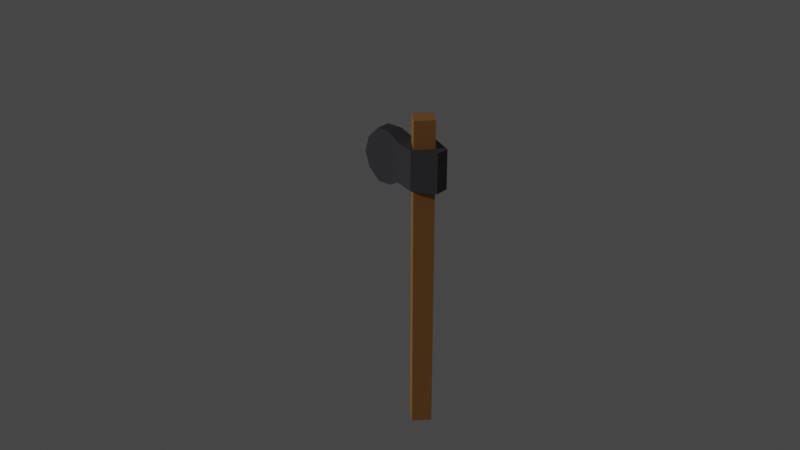 # Source: RPGGame_Items.blend  (saved by Blender 3.0.42; exported with 4.5.12 LTS)
import bpy
from mathutils import Matrix  # noqa: F401  (used for matrix-valued properties, if any)

bpy.ops.wm.read_factory_settings(use_empty=True)
scene = bpy.context.scene
scene.name = 'Scene'

# ---- collections
col_sword = bpy.data.collections.new('sword'); scene.collection.children.link(col_sword)
col_spear = bpy.data.collections.new('spear'); scene.collection.children.link(col_spear)
col_axe = bpy.data.collections.new('axe'); scene.collection.children.link(col_axe)
col_goblin_mace = bpy.data.collections.new('goblin_mace'); scene.collection.children.link(col_goblin_mace)

# ---- materials (node trees are filled in below, after node groups)
mat_wood = bpy.data.materials.new('wood')
mat_wood.use_transparent_shadow = False
mat_steel = bpy.data.materials.new('steel')
mat_steel.use_transparent_shadow = False
mat_steel_polished = bpy.data.materials.new('steel_polished')
mat_steel_polished.use_transparent_shadow = False

# ---- node groups
ng_auto_smooth = bpy.data.node_groups.new('Auto Smooth', 'GeometryNodeTree')
_s = ng_auto_smooth.interface.new_socket(name='Geometry', in_out='OUTPUT', socket_type='NodeSocketGeometry')
_s = ng_auto_smooth.interface.new_socket(name='Geometry', in_out='INPUT', socket_type='NodeSocketGeometry')
_s = ng_auto_smooth.interface.new_socket(name='Angle', in_out='INPUT', socket_type='NodeSocketFloat')
_s.subtype = 'ANGLE'
_s.min_value = 0.0
_s.max_value = 3.142
ng_auto_smooth.is_modifier = True
_N = ng_auto_smooth.nodes; _L = ng_auto_smooth.links
n0 = _N.new('NodeGroupOutput'); n0.name = 'Group Output'; n0.location = (480, -100)
n1 = _N.new('NodeGroupInput'); n1.name = 'Group Input'; n1.location = (-420, -300)
n2 = _N.new('NodeGroupInput'); n2.name = 'Group Input.001'; n2.location = (-60, -100)
n3 = _N.new('GeometryNodeSetShadeSmooth'); n3.name = 'Set Shade Smooth'; n3.location = (120, -100)
n3.domain = 'EDGE'
n4 = _N.new('GeometryNodeSetShadeSmooth'); n4.name = 'Set Shade Smooth.001'; n4.location = (300, -100)
n5 = _N.new('GeometryNodeInputMeshEdgeAngle'); n5.name = 'Edge Angle'; n5.location = (-420, -220)
n6 = _N.new('GeometryNodeInputEdgeSmooth'); n6.name = 'Is Edge Smooth'; n6.location = (-60, -160)
n7 = _N.new('GeometryNodeInputShadeSmooth'); n7.name = 'Is Face Smooth'; n7.location = (-240, -340)
n8 = _N.new('FunctionNodeBooleanMath'); n8.name = 'Boolean Math'; n8.location = (-60, -220)
n9 = _N.new('FunctionNodeCompare'); n9.name = 'Compare'; n9.location = (-240, -180)
n9.operation = 'LESS_EQUAL'
_L.new(n5.outputs[0], n9.inputs[0])
_L.new(n4.outputs[0], n0.inputs[0])
_L.new(n1.outputs[1], n9.inputs[1])
_L.new(n9.outputs[0], n8.inputs[0])
_L.new(n7.outputs[0], n8.inputs[1])
_L.new(n2.outputs[0], n3.inputs[0])
_L.new(n6.outputs[0], n3.inputs[1])
_L.new(n3.outputs[0], n4.inputs[0])
_L.new(n8.outputs[0], n3.inputs[2])
n0.is_active_output = True

# ---- material node trees
mat_wood.use_nodes = True; mat_wood.node_tree.nodes.clear()
_N = mat_wood.node_tree.nodes; _L = mat_wood.node_tree.links
n0 = _N.new('ShaderNodeBsdfPrincipled'); n0.name = 'Principled BSDF'; n0.location = (10, 300)
n0.distribution = 'GGX'
n0.subsurface_method = 'RANDOM_WALK_SKIN'
n0.inputs[0].default_value = (0.402, 0.1845, 0.05127, 1.0)
n0.inputs[2].default_value = 0.8
n0.inputs[3].default_value = 1.45
n0.inputs[27].default_value = (0.0, 0.0, 0.0, 1.0)
n0.inputs[28].default_value = 1.0
n1 = _N.new('ShaderNodeOutputMaterial'); n1.name = 'Material Output'; n1.location = (300, 300)
_L.new(n0.outputs[0], n1.inputs[0])
n1.is_active_output = True
mat_steel.use_nodes = True; mat_steel.node_tree.nodes.clear()
_N = mat_steel.node_tree.nodes; _L = mat_steel.node_tree.links
n0 = _N.new('ShaderNodeBsdfPrincipled'); n0.name = 'Principled BSDF'; n0.location = (10, 300)
n0.distribution = 'GGX'
n0.subsurface_method = 'RANDOM_WALK_SKIN'
n0.inputs[0].default_value = (0.05781, 0.05781, 0.0648, 1.0)
n0.inputs[3].default_value = 1.45
n0.inputs[27].default_value = (0.0, 0.0, 0.0, 1.0)
n0.inputs[28].default_value = 1.0
n1 = _N.new('ShaderNodeOutputMaterial'); n1.name = 'Material Output'; n1.location = (300, 300)
_L.new(n0.outputs[0], n1.inputs[0])
n1.is_active_output = True
mat_steel_polished.use_nodes = True; mat_steel_polished.node_tree.nodes.clear()
_N = mat_steel_polished.node_tree.nodes; _L = mat_steel_polished.node_tree.links
n0 = _N.new('ShaderNodeBsdfPrincipled'); n0.name = 'Principled BSDF'; n0.location = (10, 300)
n0.distribution = 'GGX'
n0.subsurface_method = 'RANDOM_WALK_SKIN'
n0.inputs[0].default_value = (0.5926, 0.5926, 0.5926, 1.0)
n0.inputs[2].default_value = 0.2
n0.inputs[3].default_value = 1.45
n0.inputs[27].default_value = (0.0, 0.0, 0.0, 1.0)
n0.inputs[28].default_value = 1.0
n1 = _N.new('ShaderNodeOutputMaterial'); n1.name = 'Material Output'; n1.location = (300, 300)
_L.new(n0.outputs[0], n1.inputs[0])
n1.is_active_output = True

# ---- world
world_world = bpy.data.worlds.new('World'); scene.world = world_world
world_world.use_nodes = True; world_world.node_tree.nodes.clear()
_N = world_world.node_tree.nodes; _L = world_world.node_tree.links
n0 = _N.new('ShaderNodeOutputWorld'); n0.name = 'World Output'; n0.location = (300, 300)
n1 = _N.new('ShaderNodeBackground'); n1.name = 'Background'; n1.location = (10, 300)
n1.inputs[0].default_value = (0.05088, 0.05088, 0.05088, 1.0)
_L.new(n1.outputs[0], n0.inputs[0])
n0.is_active_output = True
world_world.color = (0.05088, 0.05088, 0.05088)
world_world.use_sun_shadow = False
world_world.sun_shadow_jitter_overblur = 0.0

# ---- lights
light_sun = bpy.data.lights.new('Sun', 'SUN')
light_sun.transmission_factor = 0.0
light_sun.energy = 1.0
light_sun.shadow_soft_size = 0.125

# ---- meshes
me_cube_008 = bpy.data.meshes.new('Cube.008')
me_cube_008.from_pydata([(-1.5, -0.5, -0.5), (-1.5, -0.5, 0.5), (-1.5, 0.5, -0.5), (-1.5, 0.5, 0.5), (-0.5, -0.5, -0.5), (-0.5, -0.5, 0.5), (-0.5, 0.5, -0.5), (-0.5, 0.5, 0.5)], [], [(0, 1, 3, 2), (2, 3, 7, 6), (6, 7, 5, 4), (4, 5, 1, 0), (2, 6, 4, 0), (7, 3, 1, 5)])
_uv = me_cube_008.uv_layers.new(name='UVMap')
_uv.uv.foreach_set('vector', [0.375, 0.0, 0.625, 0.0, 0.625, 0.25, 0.375, 0.25, 0.375, 0.25, 0.625, 0.25, 0.625, 0.5, 0.375, 0.5, 0.375, 0.5, 0.625, 0.5, 0.625, 0.75, 0.375, 0.75, 0.375, 0.75, 0.625, 0.75, 0.625, 1.0, 0.375, 1.0, 0.125, 0.5, 0.375, 0.5, 0.375, 0.75, 0.125, 0.75, 0.625, 0.5, 0.875, 0.5, 0.875, 0.75, 0.625, 0.75])
me_cube_008.use_remesh_fix_poles = True
me_cube_008.use_remesh_preserve_attributes = False
me_cube_008.update()
me_cube_013 = bpy.data.meshes.new('Cube.013')
me_cube_013.from_pydata([(-2.5, -0.5, 0.5), (-2.0, 0.5, 0.5), (-1.5, -0.5, 0.5)], [], [(1, 0, 2)])
_uv = me_cube_013.uv_layers.new(name='UVMap')
_uv.uv.foreach_set('vector', [0.875, 0.5, 0.875, 0.75, 0.625, 0.75])
me_cube_013.use_remesh_fix_poles = True
me_cube_013.use_remesh_preserve_attributes = False
me_cube_013.update()
me_cube_001 = bpy.data.meshes.new('Cube.001')
me_cube_001.from_pydata([(0.04419, 0.0, -0.361), (0.08839, 0.0, -0.325), (-0.125, -0.0221, -0.325), (0.125, 0.0221, -0.35), (-0.125, 0.0221, -0.35), (0.0, -0.04419, -0.625), (0.0, -0.04419, -0.361), (-0.04419, 0.0, -0.625), (-0.04419, 0.0, -0.361), (0.04419, 0.0, -0.625), (0.0, 0.04419, -0.625), (0.0, 0.04419, -0.361), (0.0, -0.04419, -0.325), (-0.08839, 0.0, -0.325), (0.0, 0.04419, -0.325), (0.0, 0.0, 0.625), (0.125, -0.0221, -0.325), (0.125, 0.0221, -0.325), (-0.125, 0.0221, -0.325), (0.125, -0.0221, -0.35), (-0.125, -0.0221, -0.35), (0.0, -0.05669, -0.325), (0.0, 0.05669, -0.325), (0.0, -0.05669, -0.375), (0.0, 0.05669, -0.375)], [], [(10, 11, 0, 9), (9, 0, 6, 5), (23, 24, 3, 19), (13, 12, 15), (14, 13, 15), (21, 2, 20, 23), (2, 18, 4, 20), (22, 17, 3, 24), (17, 16, 19, 3), (18, 22, 24, 4), (2, 21, 22, 18), (20, 4, 24, 23), (5, 6, 8, 7), (7, 8, 11, 10), (7, 10, 9, 5), (12, 1, 15), (21, 16, 17, 22), (16, 21, 23, 19), (1, 14, 15)])
me_cube_001.polygons.foreach_set('material_index', [0, 0, 1, 2, 2, 1, 1, 1, 1, 1, 1, 1, 0, 0, 0, 2, 1, 1, 2])
_uv = me_cube_001.uv_layers.new(name='UVMap')
_uv.uv.foreach_set('vector', [0.375, 0.5, 0.625, 0.5, 0.625, 0.75, 0.375, 0.75, 0.375, 0.75, 0.625, 0.75, 0.625, 1.0, 0.375, 1.0, 0.0, 0.0, 0.0, 0.0, 0.0, 0.0, 0.0, 0.0, 0.875, 0.5, 0.875, 0.75, 0.875, 0.5, 0.625, 0.5, 0.875, 0.5, 0.625, 0.5, 0.0, 0.0, 0.0, 0.0, 0.0, 0.0, 0.0, 0.0, 0.0, 0.0, 0.0, 0.0, 0.0, 0.0, 0.0, 0.0, 0.0, 0.0, 0.0, 0.0, 0.0, 0.0, 0.0, 0.0, 0.0, 0.0, 0.0, 0.0, 0.0, 0.0, 0.0, 0.0, 0.0, 0.0, 0.0, 0.0, 0.0, 0.0, 0.0, 0.0, 0.0, 0.0, 0.0, 0.0, 0.0, 0.0, 0.0, 0.0, 0.0, 0.0, 0.0, 0.0, 0.0, 0.0, 0.0, 0.0, 0.375, 0.0, 0.625, 0.0, 0.625, 0.25, 0.375, 0.25, 0.375, 0.25, 0.625, 0.25, 0.625, 0.5, 0.375, 0.5, 0.125, 0.5, 0.375, 0.5, 0.375, 0.75, 0.125, 0.75, 0.875, 0.75, 0.625, 0.75, 0.875, 0.75, 0.0, 0.0, 0.0, 0.0, 0.0, 0.0, 0.0, 0.0, 0.0, 0.0, 0.0, 0.0, 0.0, 0.0, 0.0, 0.0, 0.625, 0.75, 0.625, 0.5, 0.625, 0.75])
me_cube_001.materials.append(mat_wood)
me_cube_001.materials.append(mat_steel)
me_cube_001.materials.append(mat_steel_polished)
me_cube_001.use_remesh_fix_poles = True
me_cube_001.use_remesh_preserve_attributes = False
me_cube_001.update()
me_cube_009 = bpy.data.meshes.new('Cube.009')
me_cube_009.from_pydata([(0.04419, 0.0, 0.857), (0.08839, 0.0, 0.893), (-0.125, -0.0221, 0.893), (0.125, 0.0221, 0.868), (-0.125, 0.0221, 0.868), (0.0, -0.04419, -0.857), (0.0, -0.04419, 0.857), (-0.04419, 0.0, -0.857), (-0.04419, 0.0, 0.857), (0.04419, 0.0, -0.857), (0.0, 0.04419, -0.857), (0.0, 0.04419, 0.857), (0.0, -0.04419, 0.893), (-0.08839, 0.0, 0.893), (0.0, 0.04419, 0.893), (0.0, 0.0, 1.143), (0.125, -0.0221, 0.893), (0.125, 0.0221, 0.893), (-0.125, 0.0221, 0.893), (0.125, -0.0221, 0.868), (-0.125, -0.0221, 0.868), (0.0, -0.05669, 0.893), (0.0, 0.05669, 0.893), (0.0, -0.05669, 0.843), (0.0, 0.05669, 0.843)], [], [(10, 11, 0, 9), (9, 0, 6, 5), (23, 24, 3, 19), (12, 1, 15), (1, 14, 15), (21, 2, 20, 23), (2, 18, 4, 20), (22, 17, 3, 24), (17, 16, 19, 3), (18, 22, 24, 4), (2, 21, 22, 18), (20, 4, 24, 23), (5, 6, 8, 7), (7, 8, 11, 10), (7, 10, 9, 5), (14, 13, 15), (13, 12, 15), (21, 16, 17, 22), (16, 21, 23, 19)])
_uv = me_cube_009.uv_layers.new(name='UVMap')
_uv.uv.foreach_set('vector', [0.375, 0.5, 0.625, 0.5, 0.625, 0.75, 0.375, 0.75, 0.375, 0.75, 0.625, 0.75, 0.625, 1.0, 0.375, 1.0, 0.0, 0.0, 0.0, 0.0, 0.0, 0.0, 0.0, 0.0, 0.875, 0.75, 0.625, 0.75, 0.875, 0.75, 0.625, 0.75, 0.625, 0.5, 0.625, 0.75, 0.0, 0.0, 0.0, 0.0, 0.0, 0.0, 0.0, 0.0, 0.0, 0.0, 0.0, 0.0, 0.0, 0.0, 0.0, 0.0, 0.0, 0.0, 0.0, 0.0, 0.0, 0.0, 0.0, 0.0, 0.0, 0.0, 0.0, 0.0, 0.0, 0.0, 0.0, 0.0, 0.0, 0.0, 0.0, 0.0, 0.0, 0.0, 0.0, 0.0, 0.0, 0.0, 0.0, 0.0, 0.0, 0.0, 0.0, 0.0, 0.0, 0.0, 0.0, 0.0, 0.0, 0.0, 0.0, 0.0, 0.375, 0.0, 0.625, 0.0, 0.625, 0.25, 0.375, 0.25, 0.375, 0.25, 0.625, 0.25, 0.625, 0.5, 0.375, 0.5, 0.125, 0.5, 0.375, 0.5, 0.375, 0.75, 0.125, 0.75, 0.625, 0.5, 0.875, 0.5, 0.625, 0.5, 0.875, 0.5, 0.875, 0.75, 0.875, 0.5, 0.0, 0.0, 0.0, 0.0, 0.0, 0.0, 0.0, 0.0, 0.0, 0.0, 0.0, 0.0, 0.0, 0.0, 0.0, 0.0])
me_cube_009.use_remesh_fix_poles = True
me_cube_009.use_remesh_preserve_attributes = False
me_cube_009.update()
me_cube_011 = bpy.data.meshes.new('Cube.011')
me_cube_011.from_pydata([(-0.2269, 1.49e-08, 0.5538), (-0.2269, 1.49e-08, 0.1712), (0.04419, 0.0, 0.5125), (-0.1889, -0.0221, 0.511), (-0.06919, -0.0321, 0.4225), (0.06919, 0.0221, 0.3025), (-0.06919, 0.0321, 0.3025), (0.0, -0.04419, -0.5125), (0.0, -0.04419, 0.5125), (-0.04419, 0.0, -0.5125), (-0.04419, 0.0, 0.5125), (0.04419, 0.0, -0.5125), (0.0, 0.04419, -0.5125), (0.0, 0.04419, 0.5125), (0.06919, -0.0221, 0.4225), (0.06919, 0.0221, 0.4225), (-0.06919, 0.0321, 0.4225), (0.06919, -0.0221, 0.3025), (-0.06919, -0.0321, 0.3025), (0.0, -0.05669, 0.4225), (0.0, 0.05669, 0.4225), (0.0, -0.05669, 0.3025), (0.0, 0.05669, 0.3025), (-0.1889, 0.0221, 0.214), (-0.1889, 0.0221, 0.511), (-0.1889, -0.0221, 0.214), (-0.1363, -0.0221, 0.4577), (-0.1025, -0.0258, 0.4382), (-0.1025, 0.0258, 0.4382), (-0.1363, 0.0221, 0.4577), (-0.1025, -0.0258, 0.2868), (-0.1363, -0.0221, 0.2673), (-0.1363, 0.0221, 0.2673), (-0.1025, 0.0258, 0.2868), (-0.2288, -0.0221, 0.4477), (-0.2288, -0.0221, 0.2773), (-0.2288, 0.0221, 0.4477), (-0.2826, 1.49e-08, 0.2646), (-0.2826, 1.49e-08, 0.4604), (-0.2288, 0.0221, 0.2773), (-0.2439, -0.0221, 0.3625), (-0.2974, 1.49e-08, 0.3625), (-0.2439, 0.0221, 0.3625)], [], [(34, 3, 0, 38), (24, 36, 38, 0), (25, 35, 37, 1), (29, 32, 23, 39, 42, 36, 24), (3, 24, 0), (23, 25, 1), (12, 13, 2, 11), (11, 2, 8, 7), (21, 22, 5, 17), (19, 4, 18, 21), (16, 6, 33, 28), (20, 15, 5, 22), (15, 14, 17, 5), (16, 20, 22, 6), (4, 19, 20, 16), (18, 6, 22, 21), (7, 8, 10, 9), (9, 10, 13, 12), (9, 12, 11, 7), (19, 14, 15, 20), (14, 19, 21, 17), (4, 16, 28, 27), (18, 4, 27, 30), (8, 2, 13, 10), (39, 23, 1, 37), (32, 31, 25, 23), (39, 37, 41, 42), (6, 18, 30, 33), (29, 26, 27, 28), (31, 32, 33, 30), (26, 31, 30, 27), (32, 29, 28, 33), (26, 29, 24, 3), (31, 26, 3, 34, 40, 35, 25), (38, 36, 42, 41), (34, 38, 41, 40), (37, 35, 40, 41)])
me_cube_011.polygons.foreach_set('use_smooth', [True] * 37)
me_cube_011.polygons.foreach_set('material_index', [2, 2, 2, 1, 2, 2, 0, 0, 1, 1, 1, 1, 1, 1, 1, 1, 0, 0, 0, 1, 1, 1, 1, 0, 2, 1, 2, 1, 1, 1, 1, 1, 1, 1, 2, 2, 2])
_k = set([(0, 3), (0, 24), (0, 38), (1, 23), (1, 25), (1, 37), (2, 8), (2, 11), (2, 13), (3, 24), (3, 26), (3, 34), (4, 18), (4, 19), (4, 27), (5, 15), (5, 17), (5, 22), (6, 16), (6, 22), (6, 33), (7, 8), (7, 9), (7, 11), (8, 10), (9, 10), (9, 12), (10, 13), (11, 12), (12, 13), (14, 15), (14, 17), (14, 19), (15, 20), (16, 20), (16, 28), (17, 21), (18, 21), (18, 30), (19, 21), (20, 22), (23, 25), (23, 32), (23, 39), (24, 29), (24, 36), (25, 31), (25, 35), (26, 27), (28, 29), (30, 31), (32, 33), (34, 40), (35, 40), (36, 42), (37, 41), (38, 41), (39, 42)])
me_cube_011.attributes.new('sharp_edge', 'BOOLEAN', 'EDGE').data.foreach_set('value', [ (min(e.vertices), max(e.vertices)) in _k for e in me_cube_011.edges])
_uv = me_cube_011.uv_layers.new(name='UVMap')
_uv.uv.foreach_set('vector', [0.0, 0.0, 0.0, 0.0, 0.0, 0.0, 0.0, 0.0, 0.0, 0.0, 0.0, 0.0, 0.0, 0.0, 0.0, 0.0, 0.0, 0.0, 0.0, 0.0, 0.0, 0.0, 0.0, 0.0, 0.0, 0.0, 0.0, 0.0, 0.0, 0.0, 0.0, 0.0, 0.0, 0.0, 0.0, 0.0, 0.0, 0.0, 0.0, 0.0, 0.0, 0.0, 0.0, 0.0, 0.0, 0.0, 0.0, 0.0, 0.0, 0.0, 0.375, 0.5, 0.625, 0.5, 0.625, 0.75, 0.375, 0.75, 0.375, 0.75, 0.625, 0.75, 0.625, 1.0, 0.375, 1.0, 0.0, 0.0, 0.0, 0.0, 0.0, 0.0, 0.0, 0.0, 0.0, 0.0, 0.0, 0.0, 0.0, 0.0, 0.0, 0.0, 0.0, 0.0, 0.0, 0.0, 0.0, 0.0, 0.0, 0.0, 0.0, 0.0, 0.0, 0.0, 0.0, 0.0, 0.0, 0.0, 0.0, 0.0, 0.0, 0.0, 0.0, 0.0, 0.0, 0.0, 0.0, 0.0, 0.0, 0.0, 0.0, 0.0, 0.0, 0.0, 0.0, 0.0, 0.0, 0.0, 0.0, 0.0, 0.0, 0.0, 0.0, 0.0, 0.0, 0.0, 0.0, 0.0, 0.0, 0.0, 0.375, 0.0, 0.625, 0.0, 0.625, 0.25, 0.375, 0.25, 0.375, 0.25, 0.625, 0.25, 0.625, 0.5, 0.375, 0.5, 0.125, 0.5, 0.375, 0.5, 0.375, 0.75, 0.125, 0.75, 0.0, 0.0, 0.0, 0.0, 0.0, 0.0, 0.0, 0.0, 0.0, 0.0, 0.0, 0.0, 0.0, 0.0, 0.0, 0.0, 0.0, 0.0, 0.0, 0.0, 0.0, 0.0, 0.0, 0.0, 0.0, 0.0, 0.0, 0.0, 0.0, 0.0, 0.0, 0.0, 0.625, 1.0, 0.625, 0.75, 0.625, 0.5, 0.625, 0.25, 0.0, 0.0, 0.0, 0.0, 0.0, 0.0, 0.0, 0.0, 0.0, 0.0, 0.0, 0.0, 0.0, 0.0, 0.0, 0.0, 0.0, 0.0, 0.0, 0.0, 0.0, 0.0, 0.0, 0.0, 0.0, 0.0, 0.0, 0.0, 0.0, 0.0, 0.0, 0.0, 0.0, 0.0, 0.0, 0.0, 0.0, 0.0, 0.0, 0.0, 0.0, 0.0, 0.0, 0.0, 0.0, 0.0, 0.0, 0.0, 0.0, 0.0, 0.0, 0.0, 0.0, 0.0, 0.0, 0.0, 0.0, 0.0, 0.0, 0.0, 0.0, 0.0, 0.0, 0.0, 0.0, 0.0, 0.0, 0.0, 0.0, 0.0, 0.0, 0.0, 0.0, 0.0, 0.0, 0.0, 0.0, 0.0, 0.0, 0.0, 0.0, 0.0, 0.0, 0.0, 0.0, 0.0, 0.0, 0.0, 0.0, 0.0, 0.0, 0.0, 0.0, 0.0, 0.0, 0.0, 0.0, 0.0, 0.0, 0.0, 0.0, 0.0, 0.0, 0.0, 0.0, 0.0, 0.0, 0.0, 0.0, 0.0])
me_cube_011.materials.append(mat_wood)
me_cube_011.materials.append(mat_steel)
me_cube_011.materials.append(mat_steel_polished)
me_cube_011.use_remesh_fix_poles = True
me_cube_011.use_remesh_preserve_attributes = False
me_cube_011.update()
me_cube_012 = bpy.data.meshes.new('Cube.012')
me_cube_012.from_pydata([(0.04419, 0.0, 0.5125), (-0.15, -0.0221, 0.4469), (-0.06919, -0.0321, 0.425), (0.06919, 0.0221, 0.3), (-0.06919, 0.0321, 0.3), (0.0, -0.04419, -0.5125), (0.0, -0.04419, 0.5125), (-0.04419, 0.0, -0.5125), (-0.04419, 0.0, 0.5125), (0.04419, 0.0, -0.5125), (0.0, 0.04419, -0.5125), (0.0, 0.04419, 0.5125), (0.06919, -0.0221, 0.425), (0.06919, 0.0221, 0.425), (-0.06919, 0.0321, 0.425), (0.06919, -0.0221, 0.3), (-0.06919, -0.0321, 0.3), (0.0, -0.05669, 0.425), (0.0, 0.05669, 0.425), (0.0, -0.05669, 0.3), (0.0, 0.05669, 0.3), (-0.15, 0.0221, 0.2781), (-0.15, 0.0221, 0.4469), (-0.15, -0.0221, 0.2781), (-0.1025, -0.0258, 0.4447), (-0.1025, 0.0258, 0.4447), (-0.1025, -0.0258, 0.2803), (-0.1025, 0.0258, 0.2803), (-0.1863, -0.0221, 0.4109), (-0.1863, -0.0221, 0.3141), (-0.1613, 0.0221, 0.4109), (-0.1613, 0.0221, 0.3141), (-0.2, -0.0221, 0.3625), (-0.175, 0.0221, 0.3625)], [], [(31, 21, 23, 29), (28, 30, 33, 32), (10, 11, 0, 9), (9, 0, 6, 5), (19, 20, 3, 15), (17, 2, 16, 19), (14, 4, 27, 25), (18, 13, 3, 20), (13, 12, 15, 3), (14, 18, 20, 4), (2, 17, 18, 14), (16, 4, 20, 19), (5, 6, 8, 7), (7, 8, 11, 10), (7, 10, 9, 5), (17, 12, 13, 18), (12, 17, 19, 15), (2, 14, 25, 24), (16, 2, 24, 26), (6, 0, 11, 8), (24, 1, 28, 32, 29, 23, 26), (22, 30, 28, 1), (4, 16, 26, 27), (27, 26, 23, 21), (25, 27, 21, 31, 33, 30, 22), (25, 22, 1, 24), (29, 32, 33, 31)])
me_cube_012.polygons.foreach_set('use_smooth', [True] * 27)
me_cube_012.polygons.foreach_set('material_index', [1, 1, 0, 0, 1, 1, 1, 1, 1, 1, 1, 1, 0, 0, 0, 1, 1, 1, 1, 0, 1, 1, 1, 1, 1, 1, 1])
_k = set([(0, 6), (0, 9), (0, 11), (1, 22), (1, 24), (1, 28), (2, 16), (2, 17), (2, 24), (3, 13), (3, 15), (3, 20), (4, 14), (4, 20), (4, 27), (5, 6), (5, 7), (5, 9), (6, 8), (7, 8), (7, 10), (8, 11), (9, 10), (10, 11), (12, 13), (12, 15), (12, 17), (13, 18), (14, 18), (14, 25), (15, 19), (16, 19), (16, 26), (17, 19), (18, 20), (21, 23), (21, 27), (21, 31), (22, 25), (22, 30), (23, 26), (23, 29), (28, 30), (28, 32), (29, 31), (29, 32), (30, 33), (31, 33), (32, 33)])
me_cube_012.attributes.new('sharp_edge', 'BOOLEAN', 'EDGE').data.foreach_set('value', [ (min(e.vertices), max(e.vertices)) in _k for e in me_cube_012.edges])
_uv = me_cube_012.uv_layers.new(name='UVMap')
_uv.uv.foreach_set('vector', [0.0, 0.0, 0.0, 0.0, 0.0, 0.0, 0.0, 0.0, 0.0, 0.0, 0.0, 0.0, 0.0, 0.0, 0.0, 0.0, 0.375, 0.5, 0.625, 0.5, 0.625, 0.75, 0.375, 0.75, 0.375, 0.75, 0.625, 0.75, 0.625, 1.0, 0.375, 1.0, 0.0, 0.0, 0.0, 0.0, 0.0, 0.0, 0.0, 0.0, 0.0, 0.0, 0.0, 0.0, 0.0, 0.0, 0.0, 0.0, 0.0, 0.0, 0.0, 0.0, 0.0, 0.0, 0.0, 0.0, 0.0, 0.0, 0.0, 0.0, 0.0, 0.0, 0.0, 0.0, 0.0, 0.0, 0.0, 0.0, 0.0, 0.0, 0.0, 0.0, 0.0, 0.0, 0.0, 0.0, 0.0, 0.0, 0.0, 0.0, 0.0, 0.0, 0.0, 0.0, 0.0, 0.0, 0.0, 0.0, 0.0, 0.0, 0.0, 0.0, 0.0, 0.0, 0.0, 0.0, 0.375, 0.0, 0.625, 0.0, 0.625, 0.25, 0.375, 0.25, 0.375, 0.25, 0.625, 0.25, 0.625, 0.5, 0.375, 0.5, 0.125, 0.5, 0.375, 0.5, 0.375, 0.75, 0.125, 0.75, 0.0, 0.0, 0.0, 0.0, 0.0, 0.0, 0.0, 0.0, 0.0, 0.0, 0.0, 0.0, 0.0, 0.0, 0.0, 0.0, 0.0, 0.0, 0.0, 0.0, 0.0, 0.0, 0.0, 0.0, 0.0, 0.0, 0.0, 0.0, 0.0, 0.0, 0.0, 0.0, 0.625, 1.0, 0.625, 0.75, 0.625, 0.5, 0.625, 0.25, 0.0, 0.0, 0.0, 0.0, 0.0, 0.0, 0.0, 0.0, 0.0, 0.0, 0.0, 0.0, 0.0, 0.0, 0.0, 0.0, 0.0, 0.0, 0.0, 0.0, 0.0, 0.0, 0.0, 0.0, 0.0, 0.0, 0.0, 0.0, 0.0, 0.0, 0.0, 0.0, 0.0, 0.0, 0.0, 0.0, 0.0, 0.0, 0.0, 0.0, 0.0, 0.0, 0.0, 0.0, 0.0, 0.0, 0.0, 0.0, 0.0, 0.0, 0.0, 0.0, 0.0, 0.0, 0.0, 0.0, 0.0, 0.0, 0.0, 0.0, 0.0, 0.0, 0.0, 0.0, 0.0, 0.0, 0.0, 0.0])
me_cube_012.materials.append(mat_wood)
me_cube_012.materials.append(mat_steel)
me_cube_012.use_remesh_fix_poles = True
me_cube_012.use_remesh_preserve_attributes = False
me_cube_012.update()

# ---- objects
ob_1mcube_002 = bpy.data.objects.new('1mcube.002', me_cube_008)
ob_sun = bpy.data.objects.new('Sun', light_sun)
ob_camera = bpy.data.objects.new('camera', me_cube_013)
ob_sword = bpy.data.objects.new('sword', me_cube_001)
ob_spear_002 = bpy.data.objects.new('spear.002', me_cube_009)
ob_axe = bpy.data.objects.new('axe', me_cube_011)
ob_goblin_mace = bpy.data.objects.new('goblin_mace', me_cube_012)

# ---- transforms, parenting, visibility, modifiers, constraints
ob_1mcube_002.location = (0.0, 0.0, 0.0)
ob_1mcube_002.hide_render = True
ob_sun.location = (37.83, 90.02, 1.432)
ob_sun.rotation_euler = (1.047, 0.0, -0.5236)
ob_camera.location = (0.0, 0.0, 0.0)
ob_camera.hide_render = True
ob_sword.location = (0.0, 0.0, 0.0)
ob_spear_002.location = (0.0, 0.0, 0.0)
ob_axe.location = (0.0, 0.0, -0.02063)
_m = ob_axe.modifiers.new('Auto Smooth', 'NODES')
_m.node_group = ng_auto_smooth
_gi = [s.identifier for s in ng_auto_smooth.interface.items_tree if s.item_type == 'SOCKET' and s.in_out == 'INPUT']
_m[_gi[1]] = 3.091  # Angle
ob_goblin_mace.location = (0.0, 0.0, 0.0)
_m = ob_goblin_mace.modifiers.new('Auto Smooth', 'NODES')
_m.node_group = ng_auto_smooth
_gi = [s.identifier for s in ng_auto_smooth.interface.items_tree if s.item_type == 'SOCKET' and s.in_out == 'INPUT']
_m[_gi[1]] = 3.091  # Angle

# ---- collection membership
scene.collection.objects.link(ob_1mcube_002)
scene.collection.objects.link(ob_sun)
scene.collection.objects.link(ob_camera)
col_sword.objects.link(ob_sword)
col_spear.objects.link(ob_spear_002)
col_axe.objects.link(ob_axe)
col_goblin_mace.objects.link(ob_goblin_mace)
def _layer_coll(name, lc=None):
    lc = lc or bpy.context.view_layer.layer_collection
    for c in lc.children:
        if c.name == name: return c
        r = _layer_coll(name, c)
        if r: return r
_layer_coll('sword').exclude = True
_layer_coll('spear').exclude = True
_layer_coll('axe').exclude = True

# ---- scene / render settings (as saved in the file)
scene.frame_start = 1; scene.frame_end = 250; scene.frame_set(1)
scene.render.engine = 'BLENDER_EEVEE_NEXT'
scene.cycles.sampling_pattern = 'TABULATED_SOBOL'
scene.cycles.use_light_tree = False
scene.view_settings.view_transform = 'Filmic'
bpy.context.view_layer.update()

# ---- added for rendering (the .blend has no active camera): camera
cam_auto = bpy.data.cameras.new('AutoCamera')
cam_auto.lens = 50.0
cam_auto.sensor_width = 36.0
cam_auto.clip_end = 1000.0
ob_auto_camera = bpy.data.objects.new('AutoCamera', cam_auto)
scene.collection.objects.link(ob_auto_camera)
ob_auto_camera.location = (1.80798, -2.27301, 1.65836)
ob_auto_camera.rotation_euler = (1.09748, -7.21219e-08, 0.694738)
scene.camera = ob_auto_camera
bpy.context.view_layer.update()
